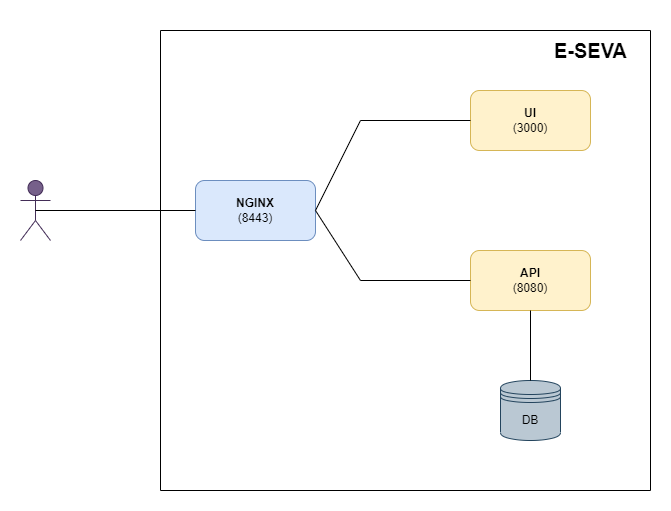

The diagram above was exported from draw.io. Its source (the exported page's mxGraphModel, read from the mxfile embedded in the PNG):
<mxGraphModel dx="1038" dy="513" grid="1" gridSize="10" guides="1" tooltips="1" connect="1" arrows="1" fold="1" page="1" pageScale="1" pageWidth="850" pageHeight="1100" math="0" shadow="0">
  <root>
    <mxCell id="0" />
    <mxCell id="1" parent="0" />
    <mxCell id="uAlFVTr_6Eb5mFI5-Wkk-1" value="Actor" style="shape=umlActor;verticalLabelPosition=bottom;verticalAlign=top;html=1;outlineConnect=0;fillColor=#76608a;fontColor=#ffffff;strokeColor=#432D57;" parent="1" vertex="1">
      <mxGeometry x="130" y="170" width="30" height="60" as="geometry" />
    </mxCell>
    <mxCell id="uAlFVTr_6Eb5mFI5-Wkk-2" value="&lt;b&gt;NGINX&lt;/b&gt;&lt;br&gt;(8443)" style="rounded=1;whiteSpace=wrap;html=1;fillColor=#dae8fc;strokeColor=#6c8ebf;" parent="1" vertex="1">
      <mxGeometry x="305" y="170" width="120" height="60" as="geometry" />
    </mxCell>
    <mxCell id="uAlFVTr_6Eb5mFI5-Wkk-3" value="&lt;b&gt;UI&lt;/b&gt;&lt;br&gt;(3000)" style="rounded=1;whiteSpace=wrap;html=1;fillColor=#fff2cc;strokeColor=#d6b656;" parent="1" vertex="1">
      <mxGeometry x="580" y="80" width="120" height="60" as="geometry" />
    </mxCell>
    <mxCell id="uAlFVTr_6Eb5mFI5-Wkk-4" value="&lt;b&gt;API&lt;/b&gt;&lt;br&gt;(8080)" style="rounded=1;whiteSpace=wrap;html=1;fillColor=#fff2cc;strokeColor=#d6b656;" parent="1" vertex="1">
      <mxGeometry x="580" y="240" width="120" height="60" as="geometry" />
    </mxCell>
    <mxCell id="uAlFVTr_6Eb5mFI5-Wkk-5" value="DB&lt;br&gt;" style="shape=datastore;whiteSpace=wrap;html=1;fillColor=#bac8d3;strokeColor=#23445d;" parent="1" vertex="1">
      <mxGeometry x="610" y="370" width="60" height="60" as="geometry" />
    </mxCell>
    <mxCell id="uAlFVTr_6Eb5mFI5-Wkk-8" value="" style="endArrow=none;html=1;rounded=0;exitX=0.5;exitY=0.5;exitDx=0;exitDy=0;exitPerimeter=0;entryX=0;entryY=0.5;entryDx=0;entryDy=0;" parent="1" source="uAlFVTr_6Eb5mFI5-Wkk-1" target="uAlFVTr_6Eb5mFI5-Wkk-2" edge="1">
      <mxGeometry width="50" height="50" relative="1" as="geometry">
        <mxPoint x="400" y="290" as="sourcePoint" />
        <mxPoint x="450" y="240" as="targetPoint" />
      </mxGeometry>
    </mxCell>
    <mxCell id="uAlFVTr_6Eb5mFI5-Wkk-9" value="" style="endArrow=none;html=1;rounded=0;entryX=0;entryY=0.5;entryDx=0;entryDy=0;exitX=1;exitY=0.5;exitDx=0;exitDy=0;" parent="1" source="uAlFVTr_6Eb5mFI5-Wkk-2" target="uAlFVTr_6Eb5mFI5-Wkk-3" edge="1">
      <mxGeometry width="50" height="50" relative="1" as="geometry">
        <mxPoint x="400" y="290" as="sourcePoint" />
        <mxPoint x="450" y="240" as="targetPoint" />
        <Array as="points">
          <mxPoint x="470" y="110" />
        </Array>
      </mxGeometry>
    </mxCell>
    <mxCell id="uAlFVTr_6Eb5mFI5-Wkk-10" value="" style="endArrow=none;html=1;rounded=0;exitX=1;exitY=0.5;exitDx=0;exitDy=0;entryX=0;entryY=0.5;entryDx=0;entryDy=0;" parent="1" source="uAlFVTr_6Eb5mFI5-Wkk-2" target="uAlFVTr_6Eb5mFI5-Wkk-4" edge="1">
      <mxGeometry width="50" height="50" relative="1" as="geometry">
        <mxPoint x="400" y="290" as="sourcePoint" />
        <mxPoint x="450" y="240" as="targetPoint" />
        <Array as="points">
          <mxPoint x="470" y="270" />
        </Array>
      </mxGeometry>
    </mxCell>
    <mxCell id="uAlFVTr_6Eb5mFI5-Wkk-11" value="" style="endArrow=none;html=1;rounded=0;exitX=0.5;exitY=1;exitDx=0;exitDy=0;entryX=0.5;entryY=0;entryDx=0;entryDy=0;" parent="1" source="uAlFVTr_6Eb5mFI5-Wkk-4" target="uAlFVTr_6Eb5mFI5-Wkk-5" edge="1">
      <mxGeometry width="50" height="50" relative="1" as="geometry">
        <mxPoint x="400" y="290" as="sourcePoint" />
        <mxPoint x="450" y="240" as="targetPoint" />
      </mxGeometry>
    </mxCell>
    <mxCell id="uAlFVTr_6Eb5mFI5-Wkk-13" value="" style="swimlane;startSize=0;labelBackgroundColor=none;" parent="1" vertex="1">
      <mxGeometry x="270" y="20" width="490" height="460" as="geometry" />
    </mxCell>
    <mxCell id="uAlFVTr_6Eb5mFI5-Wkk-14" value="&lt;p style=&quot;line-height: 0.9;&quot;&gt;&lt;font style=&quot;font-size: 20px;&quot;&gt;&lt;b&gt;E-SEVA&lt;/b&gt;&lt;/font&gt;&lt;/p&gt;" style="text;html=1;align=center;verticalAlign=middle;resizable=0;points=[];autosize=1;strokeColor=none;fillColor=none;" parent="1" vertex="1">
      <mxGeometry x="650" y="10" width="100" height="60" as="geometry" />
    </mxCell>
  </root>
</mxGraphModel>